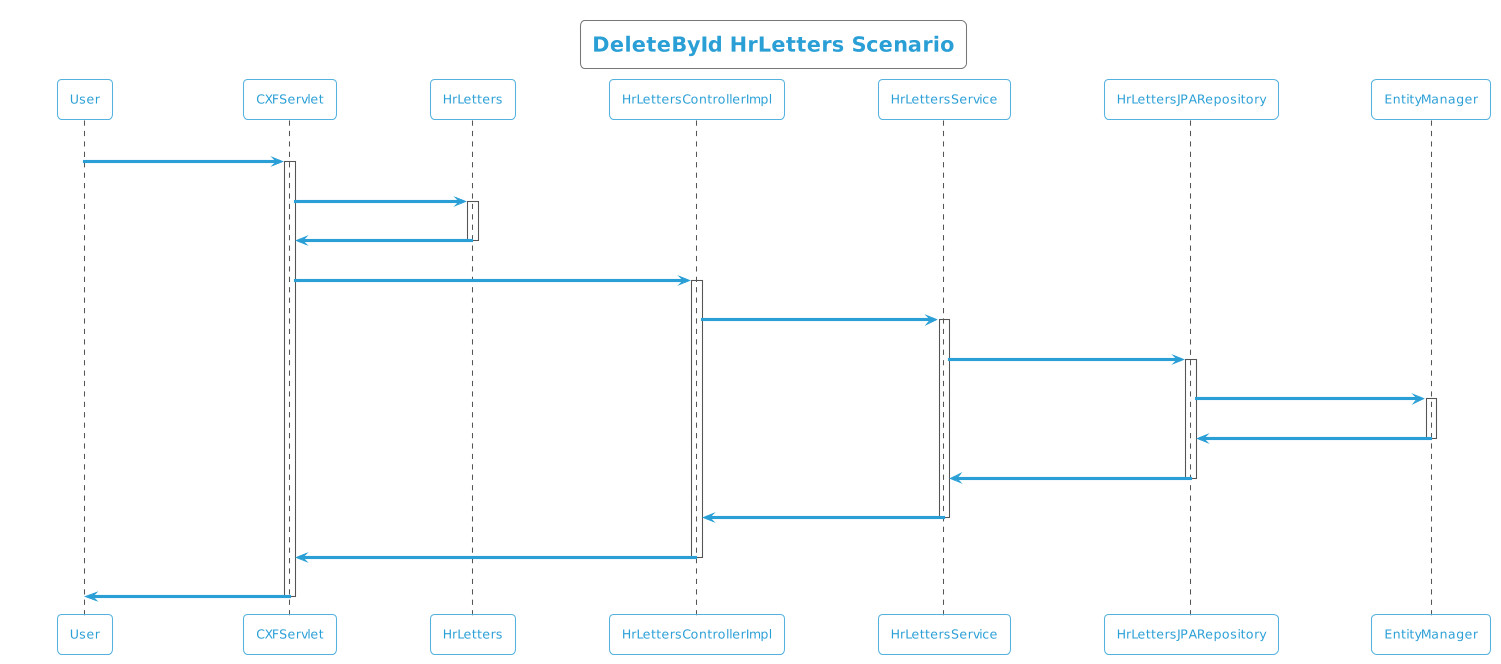

The diagram above was rendered by PlantUML. Its source (embedded in the PNG):
@startuml
!theme cyborg-outline
title DeleteById HrLetters Scenario
participant User
User -> CXFServlet: DELETE, HrLetters
activate CXFServlet
CXFServlet -> HrLetters: << delete >>
activate HrLetters
HrLetters -> CXFServlet: << instance >>
deactivate HrLetters
CXFServlet -> HrLettersControllerImpl: delete(:HrLetters)
activate HrLettersControllerImpl
HrLettersControllerImpl -> HrLettersService: deleteById(:HrLetters)
activate HrLettersService
HrLettersService -> HrLettersJPARepository: deleteById(:HrLetters)
activate HrLettersJPARepository
HrLettersJPARepository -> EntityManager: delete(:HrLetters)
activate EntityManager
EntityManager -> HrLettersJPARepository: << persisted HrLetters >>
deactivate EntityManager
HrLettersJPARepository -> HrLettersService: << persisted HrLetters >>
deactivate HrLettersJPARepository
HrLettersService -> HrLettersControllerImpl: << persisted HrLetters >>
deactivate HrLettersService
HrLettersControllerImpl -> CXFServlet: << persisted HrLetters >>
deactivate HrLettersControllerImpl
CXFServlet -> User: marshalled HrLetters XML
deactivate CXFServlet
@enduml